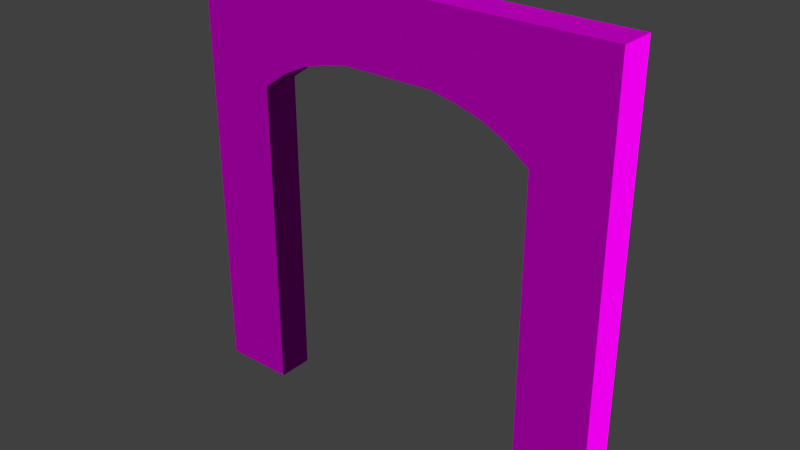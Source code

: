 # Source: decoration_door_wood_3.blend  (saved by Blender 2.70.0; exported with 4.5.12 LTS)
import bpy
from mathutils import Matrix  # noqa: F401  (used for matrix-valued properties, if any)

bpy.ops.wm.read_factory_settings(use_empty=True)
scene = bpy.context.scene
scene.name = 'Scene'

# ---- collections
col_collection_1 = bpy.data.collections.new('Collection 1'); scene.collection.children.link(col_collection_1)

# ---- images (referenced by path relative to the original .blend; pixels are not part of the script)
import os
ASSET_DIR = os.environ.get("B2B_ASSET_DIR", "")  # directory of the original .blend (textures are referenced by path, not embedded)
HERE = os.path.dirname(os.path.abspath(__file__))  # packed textures are extracted next to this script under _unpacked/

def load_image(name, relpath, width, height, colorspace="sRGB"):
    """Load a texture the original file referenced (path relative to the .blend, or extracted next to this script)."""
    p = next((c for c in (os.path.join(HERE, relpath), os.path.join(ASSET_DIR, relpath)) if relpath and os.path.exists(c)), "")
    if p:
        img = bpy.data.images.load(p, check_existing=True)
        img.name = name
    else:  # same state as the original file: an image datablock whose file is absent (Cycles renders it pink)
        img = bpy.data.images.new(name, width, height)
        img.source = "FILE"
        img.filepath = "//" + (relpath or name)
    img.colorspace_settings.name = colorspace
    return img
img_decoration_door_stone_1_diffuse_png = load_image('decoration_door_stone_1_diffuse.png', 'Texturen/decoration_door_stone_1_diffuse.png', 1024, 1024, 'sRGB')
img_decoration_door_stone_1_normal_png = load_image('decoration_door_stone_1_normal.png', 'Texturen/decoration_door_stone_1_normal.png', 1024, 1024, 'sRGB')

# ---- materials (node trees are filled in below, after node groups)
mat_decoration_door_wood_3_frame_stone_1 = bpy.data.materials.new('decoration_door_wood_3_frame_stone_1')
mat_decoration_door_wood_3_frame_stone_1.alpha_threshold = 0.0
mat_decoration_door_wood_3_frame_stone_1.roughness = 0.5
mat_decoration_door_wood_3_frame_stone_1.line_color = (0.0, 0.0, 0.0, 1.0)

# ---- material node trees
mat_decoration_door_wood_3_frame_stone_1.use_nodes = True; mat_decoration_door_wood_3_frame_stone_1.node_tree.nodes.clear()
_N = mat_decoration_door_wood_3_frame_stone_1.node_tree.nodes; _L = mat_decoration_door_wood_3_frame_stone_1.node_tree.links
n0 = _N.new('ShaderNodeOutputMaterial'); n0.name = 'Material Output'; n0.location = (300, 300)
n1 = _N.new('ShaderNodeBsdfDiffuse'); n1.name = 'Diffuse BSDF'; n1.location = (10, 300)
n2 = _N.new('ShaderNodeTexImage'); n2.name = 'Image Texture'; n2.location = (-391, 390)
n2.width = 140
n2.image = img_decoration_door_stone_1_diffuse_png
n3 = _N.new('ShaderNodeTexCoord'); n3.name = 'Texture Coordinate'; n3.location = (-616, 328)
n4 = _N.new('ShaderNodeTexImage'); n4.name = 'Image Texture.001'; n4.location = (-402, 165)
n4.width = 140
n4.image = img_decoration_door_stone_1_normal_png
n5 = _N.new('ShaderNodeNormalMap'); n5.name = 'Normal Map'; n5.location = (-185, 152)
_L.new(n1.outputs[0], n0.inputs[0])
_L.new(n3.outputs[2], n2.inputs[0])
_L.new(n3.outputs[2], n4.inputs[0])
_L.new(n2.outputs[0], n1.inputs[0])
_L.new(n4.outputs[0], n5.inputs[1])
_L.new(n5.outputs[0], n1.inputs[2])
n0.is_active_output = True

# ---- world
world_world = bpy.data.worlds.new('World'); scene.world = world_world
world_world.color = (0.05088, 0.05088, 0.05088)
world_world.use_sun_shadow = False
world_world.sun_shadow_jitter_overblur = 0.0
world_world.cycles.sampling_method = 'MANUAL'
world_world.cycles.sample_map_resolution = 256

# ---- meshes
me_plane = bpy.data.meshes.new('Plane')
me_plane.from_pydata([(0.6283, -0.3, 0.983), (0.6283, 0.2, 0.983), (1.01, -0.3, 0.904), (1.01, 0.2, 0.904), (1.326, -0.3, 0.8095), (1.326, 0.2, 0.8095), (1.652, -0.3, 0.6515), (1.652, 0.2, 0.6515), (1.99, -0.3, 0.4109), (1.99, 0.2, 0.4109), (1.99, -0.3, -4.01), (1.99, 0.2, -4.01), (2.99, -0.3, -4.01), (2.99, 0.2, -4.01), (2.99, -0.3, 1.99), (2.99, 0.2, 1.99), (-0.6283, -0.3, 0.983), (-0.6283, 0.2, 0.983), (-1.01, -0.3, 0.904), (-1.01, 0.2, 0.904), (-1.326, -0.3, 0.8095), (-1.326, 0.2, 0.8095), (-1.652, -0.3, 0.6515), (-1.652, 0.2, 0.6515), (-1.99, -0.3, 0.4109), (-1.99, 0.2, 0.4109), (-1.99, -0.3, -4.01), (-1.99, 0.2, -4.01), (-2.99, -0.3, -4.01), (-2.99, 0.2, -4.01), (-2.99, -0.3, 1.99), (-2.99, 0.2, 1.99), (0.0, -0.3, 1.99), (0.0, 0.2, 1.99), (0.0, -0.3, 0.9849), (0.0, 0.2, 0.9849)], [], [(14, 8, 10, 12), (1, 3, 2, 0), (3, 5, 4, 2), (5, 7, 6, 4), (7, 9, 8, 6), (9, 11, 10, 8), (13, 15, 14, 12), (15, 33, 32, 14), (34, 35, 1, 0), (9, 15, 13, 11), (8, 14, 6), (34, 0, 32), (0, 2, 32), (32, 2, 14), (14, 4, 6), (14, 2, 4), (33, 15, 3), (1, 33, 3), (3, 15, 5), (5, 15, 7), (7, 15, 9), (1, 35, 33), (30, 28, 26, 24), (17, 16, 18, 19), (19, 18, 20, 21), (21, 20, 22, 23), (23, 22, 24, 25), (25, 24, 26, 27), (29, 28, 30, 31), (31, 30, 32, 33), (34, 16, 17, 35), (25, 27, 29, 31), (24, 22, 30), (34, 32, 16), (16, 32, 18), (32, 30, 18), (30, 22, 20), (30, 20, 18), (33, 19, 31), (17, 19, 33), (19, 21, 31), (21, 23, 31), (23, 25, 31), (17, 33, 35)])
_uv = me_plane.uv_layers.new(name='UVMap')
_uv.uv.foreach_set('vector', [0.6041, 0.6801, 0.5265, 0.5575, 0.5265, 0.2146, 0.6041, 0.2146, 0.6464, 0.7833, 0.6464, 0.8134, 0.6078, 0.8134, 0.6078, 0.7833, 0.6464, 0.8134, 0.6464, 0.8389, 0.6078, 0.8389, 0.6078, 0.8134, 0.6464, 0.8389, 0.6464, 0.8668, 0.6078, 0.8668, 0.6078, 0.8389, 0.6464, 0.8668, 0.6464, 0.8988, 0.6078, 0.8988, 0.6078, 0.8668, 0.6464, 0.8988, 0.6464, 1.24, 0.6078, 1.24, 0.6078, 0.8988, 0.6666, 1.617, 0.6665, 1.154, 0.7051, 1.154, 0.7051, 1.617, 0.6665, 1.154, 0.6665, 0.9234, 0.7051, 0.9234, 0.7051, 1.154, 0.6078, 0.7348, 0.6464, 0.7348, 0.6464, 0.7833, 0.6078, 0.7833, 0.2171, 0.5606, 0.1386, 0.6848, 0.1386, 0.2127, 0.2171, 0.2127, 0.5265, 0.5575, 0.6041, 0.6801, 0.5003, 0.5762, 0.3721, 0.6021, 0.4209, 0.6019, 0.3721, 0.6801, 0.4209, 0.6019, 0.4505, 0.5958, 0.3721, 0.6801, 0.3721, 0.6801, 0.4505, 0.5958, 0.6041, 0.6801, 0.6041, 0.6801, 0.475, 0.5885, 0.5003, 0.5762, 0.6041, 0.6801, 0.4505, 0.5958, 0.475, 0.5885, 0.3731, 0.6848, 0.1386, 0.6848, 0.2939, 0.5994, 0.3238, 0.6056, 0.3731, 0.6848, 0.2939, 0.5994, 0.2939, 0.5994, 0.1386, 0.6848, 0.2691, 0.5919, 0.2691, 0.5919, 0.1386, 0.6848, 0.2436, 0.5795, 0.2436, 0.5795, 0.1386, 0.6848, 0.2171, 0.5606, 0.3238, 0.6056, 0.3731, 0.6057, 0.3731, 0.6848, 0.1402, 0.6801, 0.1402, 0.2146, 0.2177, 0.2146, 0.2177, 0.5575, 0.6464, 0.6863, 0.6078, 0.6863, 0.6078, 0.6563, 0.6464, 0.6563, 0.6464, 0.6563, 0.6078, 0.6563, 0.6078, 0.6308, 0.6464, 0.6308, 0.6464, 0.6308, 0.6078, 0.6308, 0.6078, 0.6029, 0.6464, 0.6029, 0.6464, 0.6029, 0.6078, 0.6029, 0.6078, 0.5708, 0.6464, 0.5708, 0.6464, 0.5708, 0.6078, 0.5708, 0.6078, 0.2297, 0.6464, 0.2297, 0.6666, 0.2297, 0.7051, 0.2297, 0.7051, 0.6927, 0.6665, 0.6927, 0.6665, 0.6927, 0.7051, 0.6927, 0.7051, 0.9234, 0.6665, 0.9234, 0.6078, 0.7348, 0.6078, 0.6863, 0.6464, 0.6863, 0.6464, 0.7348, 0.5292, 0.5606, 0.5292, 0.2127, 0.6076, 0.2127, 0.6076, 0.6848, 0.2177, 0.5575, 0.244, 0.5762, 0.1402, 0.6801, 0.3721, 0.6021, 0.3721, 0.6801, 0.3234, 0.6019, 0.3234, 0.6019, 0.3721, 0.6801, 0.2938, 0.5958, 0.3721, 0.6801, 0.1402, 0.6801, 0.2938, 0.5958, 0.1402, 0.6801, 0.244, 0.5762, 0.2692, 0.5885, 0.1402, 0.6801, 0.2692, 0.5885, 0.2938, 0.5958, 0.3731, 0.6848, 0.4523, 0.5994, 0.6076, 0.6848, 0.4224, 0.6056, 0.4523, 0.5994, 0.3731, 0.6848, 0.4523, 0.5994, 0.4771, 0.5919, 0.6076, 0.6848, 0.4771, 0.5919, 0.5026, 0.5795, 0.6076, 0.6848, 0.5026, 0.5795, 0.5292, 0.5606, 0.6076, 0.6848, 0.4224, 0.6056, 0.3731, 0.6848, 0.3731, 0.6057])
me_plane.materials.append(mat_decoration_door_wood_3_frame_stone_1)
me_plane.use_remesh_preserve_volume = False
me_plane.use_remesh_preserve_attributes = False
me_plane.use_mirror_vertex_groups = False
me_plane.update()

# ---- objects
ob_plane = bpy.data.objects.new('Plane', me_plane)

# ---- transforms, parenting, visibility, modifiers, constraints
ob_plane.location = (0.0, -7.105e-15, 0.0)
ob_plane.lineart.crease_threshold = 0.0

# ---- collection membership
col_collection_1.objects.link(ob_plane)

# ---- scene / render settings (as saved in the file)
scene.frame_start = 1; scene.frame_end = 50; scene.frame_set(0)
scene.render.engine = 'CYCLES'
scene.render.resolution_percentage = 50
scene.render.dither_intensity = 0.0
scene.cycles.use_denoising = False
scene.cycles.samples = 10
scene.cycles.sampling_pattern = 'TABULATED_SOBOL'
scene.cycles.light_sampling_threshold = 0.0
scene.cycles.use_adaptive_sampling = False
scene.cycles.use_light_tree = False
scene.cycles.blur_glossy = 0.0
scene.cycles.volume_bounces = 1
scene.cycles.pixel_filter_type = 'GAUSSIAN'
scene.cycles.sample_clamp_indirect = 0.0
scene.view_settings.view_transform = 'Standard'
bpy.context.view_layer.update()

# ---- added for rendering (the .blend has no active camera and no usable light): camera, sun
cam_auto = bpy.data.cameras.new('AutoCamera')
cam_auto.lens = 50.0
cam_auto.sensor_width = 36.0
cam_auto.clip_end = 1000.0
ob_auto_camera = bpy.data.objects.new('AutoCamera', cam_auto)
scene.collection.objects.link(ob_auto_camera)
ob_auto_camera.location = (7.85136, -9.47163, 5.27109)
ob_auto_camera.rotation_euler = (1.09748, -7.21219e-08, 0.694738)
scene.camera = ob_auto_camera
light_auto_sun = bpy.data.lights.new('AutoSun', 'SUN')
light_auto_sun.energy = 3.0
light_auto_sun.angle = 0.0523599
ob_auto_sun = bpy.data.objects.new('AutoSun', light_auto_sun)
scene.collection.objects.link(ob_auto_sun)
ob_auto_sun.rotation_euler = (0.872665, 0.174533, 0.523599)
bpy.context.view_layer.update()
